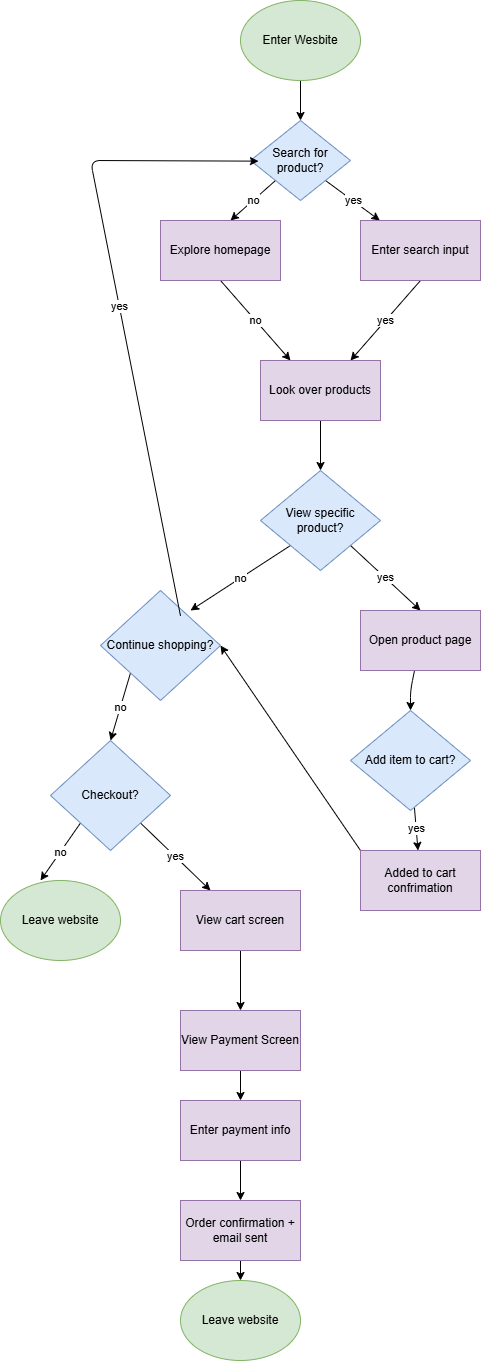

The diagram above was exported from draw.io. Its source (the exported page's mxGraphModel, read from the mxfile embedded in the PNG):
<mxGraphModel dx="923" dy="1627" grid="1" gridSize="10" guides="1" tooltips="1" connect="1" arrows="1" fold="1" page="1" pageScale="1" pageWidth="850" pageHeight="1400" math="0" shadow="0">
  <root>
    <mxCell id="0" />
    <mxCell id="1" parent="0" />
    <mxCell id="82" style="edgeStyle=none;html=1;exitX=0.5;exitY=1;exitDx=0;exitDy=0;entryX=0.5;entryY=0;entryDx=0;entryDy=0;" edge="1" parent="1" source="83" target="86">
      <mxGeometry relative="1" as="geometry" />
    </mxCell>
    <mxCell id="83" value="Enter Wesbite" style="ellipse;whiteSpace=wrap;html=1;fillColor=#d5e8d4;strokeColor=#82b366;" vertex="1" parent="1">
      <mxGeometry x="420" y="20" width="120" height="80" as="geometry" />
    </mxCell>
    <mxCell id="84" value="yes" style="edgeStyle=none;html=1;exitX=1;exitY=1;exitDx=0;exitDy=0;" edge="1" parent="1" source="86" target="88">
      <mxGeometry relative="1" as="geometry">
        <mxPoint x="540" y="240" as="targetPoint" />
      </mxGeometry>
    </mxCell>
    <mxCell id="85" value="no" style="edgeStyle=none;html=1;exitX=0;exitY=1;exitDx=0;exitDy=0;" edge="1" parent="1" source="86">
      <mxGeometry relative="1" as="geometry">
        <mxPoint x="410" y="240" as="targetPoint" />
      </mxGeometry>
    </mxCell>
    <mxCell id="86" value="Search for product?" style="rhombus;whiteSpace=wrap;html=1;fillColor=#dae8fc;strokeColor=#6c8ebf;" vertex="1" parent="1">
      <mxGeometry x="430" y="140" width="100" height="80" as="geometry" />
    </mxCell>
    <mxCell id="87" value="yes" style="edgeStyle=none;html=1;exitX=0.5;exitY=1;exitDx=0;exitDy=0;" edge="1" parent="1" source="88">
      <mxGeometry relative="1" as="geometry">
        <mxPoint x="530" y="380" as="targetPoint" />
      </mxGeometry>
    </mxCell>
    <mxCell id="88" value="Enter search input" style="rounded=0;whiteSpace=wrap;html=1;fillColor=#e1d5e7;strokeColor=#9673a6;" vertex="1" parent="1">
      <mxGeometry x="540" y="240" width="120" height="60" as="geometry" />
    </mxCell>
    <mxCell id="89" value="no" style="edgeStyle=none;html=1;exitX=0.5;exitY=1;exitDx=0;exitDy=0;" edge="1" parent="1" source="90">
      <mxGeometry relative="1" as="geometry">
        <mxPoint x="470" y="380" as="targetPoint" />
      </mxGeometry>
    </mxCell>
    <mxCell id="90" value="Explore homepage" style="rounded=0;whiteSpace=wrap;html=1;fillColor=#e1d5e7;strokeColor=#9673a6;" vertex="1" parent="1">
      <mxGeometry x="340" y="240" width="120" height="60" as="geometry" />
    </mxCell>
    <mxCell id="91" style="edgeStyle=none;html=1;exitX=0.5;exitY=1;exitDx=0;exitDy=0;entryX=0.5;entryY=0;entryDx=0;entryDy=0;" edge="1" parent="1" source="92" target="95">
      <mxGeometry relative="1" as="geometry" />
    </mxCell>
    <mxCell id="92" value="Look over products" style="rounded=0;whiteSpace=wrap;html=1;fillColor=#e1d5e7;strokeColor=#9673a6;" vertex="1" parent="1">
      <mxGeometry x="440" y="380" width="120" height="60" as="geometry" />
    </mxCell>
    <mxCell id="93" value="yes" style="edgeStyle=none;html=1;exitX=1;exitY=1;exitDx=0;exitDy=0;entryX=0.5;entryY=0;entryDx=0;entryDy=0;" edge="1" parent="1" source="95" target="97">
      <mxGeometry relative="1" as="geometry" />
    </mxCell>
    <mxCell id="94" value="no" style="edgeStyle=none;html=1;exitX=0;exitY=1;exitDx=0;exitDy=0;" edge="1" parent="1" source="95">
      <mxGeometry relative="1" as="geometry">
        <mxPoint x="370" y="630" as="targetPoint" />
      </mxGeometry>
    </mxCell>
    <mxCell id="95" value="View specific product?" style="rhombus;whiteSpace=wrap;html=1;fillColor=#dae8fc;strokeColor=#6c8ebf;" vertex="1" parent="1">
      <mxGeometry x="440" y="490" width="120" height="100" as="geometry" />
    </mxCell>
    <mxCell id="96" value="" style="edgeStyle=none;html=1;" edge="1" parent="1" source="97" target="102">
      <mxGeometry relative="1" as="geometry">
        <Array as="points">
          <mxPoint x="590" y="710" />
        </Array>
      </mxGeometry>
    </mxCell>
    <mxCell id="97" value="Open product page" style="rounded=0;whiteSpace=wrap;html=1;fillColor=#e1d5e7;strokeColor=#9673a6;" vertex="1" parent="1">
      <mxGeometry x="540" y="630" width="120" height="60" as="geometry" />
    </mxCell>
    <mxCell id="98" style="edgeStyle=none;html=1;exitX=0;exitY=0;exitDx=0;exitDy=0;entryX=1;entryY=0.5;entryDx=0;entryDy=0;" edge="1" parent="1" source="100" target="104">
      <mxGeometry relative="1" as="geometry" />
    </mxCell>
    <mxCell id="100" value="Added to cart confrimation" style="rounded=0;whiteSpace=wrap;html=1;fillColor=#e1d5e7;strokeColor=#9673a6;" vertex="1" parent="1">
      <mxGeometry x="540" y="870" width="120" height="60" as="geometry" />
    </mxCell>
    <mxCell id="101" value="yes" style="edgeStyle=none;html=1;" edge="1" parent="1" source="102" target="100">
      <mxGeometry relative="1" as="geometry" />
    </mxCell>
    <mxCell id="102" value="Add item to cart?" style="rhombus;whiteSpace=wrap;html=1;fillColor=#dae8fc;strokeColor=#6c8ebf;" vertex="1" parent="1">
      <mxGeometry x="530" y="730" width="120" height="100" as="geometry" />
    </mxCell>
    <mxCell id="103" value="no" style="edgeStyle=none;html=1;exitX=0;exitY=1;exitDx=0;exitDy=0;entryX=0.5;entryY=0;entryDx=0;entryDy=0;" edge="1" parent="1" source="104" target="108">
      <mxGeometry relative="1" as="geometry" />
    </mxCell>
    <mxCell id="104" value="Continue shopping?" style="rhombus;whiteSpace=wrap;html=1;fillColor=#dae8fc;strokeColor=#6c8ebf;" vertex="1" parent="1">
      <mxGeometry x="280" y="610" width="120" height="110" as="geometry" />
    </mxCell>
    <mxCell id="105" value="yes" style="edgeStyle=none;html=1;entryX=0.08;entryY=0.508;entryDx=0;entryDy=0;entryPerimeter=0;" edge="1" parent="1" target="86">
      <mxGeometry relative="1" as="geometry">
        <mxPoint x="359.9993230134525" y="635.3743794289982" as="sourcePoint" />
        <mxPoint x="471.23999999999995" y="229.99999999999994" as="targetPoint" />
        <Array as="points">
          <mxPoint x="270" y="180" />
        </Array>
      </mxGeometry>
    </mxCell>
    <mxCell id="106" value="no" style="edgeStyle=none;html=1;exitX=0;exitY=1;exitDx=0;exitDy=0;entryX=0.5;entryY=0;entryDx=0;entryDy=0;" edge="1" parent="1" source="108">
      <mxGeometry relative="1" as="geometry">
        <mxPoint x="220" y="899.9999999999995" as="targetPoint" />
      </mxGeometry>
    </mxCell>
    <mxCell id="107" value="yes" style="edgeStyle=none;html=1;exitX=1;exitY=1;exitDx=0;exitDy=0;entryX=0.25;entryY=0;entryDx=0;entryDy=0;" edge="1" parent="1" source="108" target="111">
      <mxGeometry relative="1" as="geometry" />
    </mxCell>
    <mxCell id="108" value="Checkout?" style="rhombus;whiteSpace=wrap;html=1;fillColor=#dae8fc;strokeColor=#6c8ebf;" vertex="1" parent="1">
      <mxGeometry x="230" y="760" width="120" height="110" as="geometry" />
    </mxCell>
    <mxCell id="109" value="Leave website" style="ellipse;whiteSpace=wrap;html=1;fillColor=#d5e8d4;strokeColor=#82b366;" vertex="1" parent="1">
      <mxGeometry x="180" y="900" width="120" height="80" as="geometry" />
    </mxCell>
    <mxCell id="110" style="edgeStyle=none;html=1;exitX=0.5;exitY=1;exitDx=0;exitDy=0;entryX=0.5;entryY=0;entryDx=0;entryDy=0;" edge="1" parent="1" source="111" target="113">
      <mxGeometry relative="1" as="geometry" />
    </mxCell>
    <mxCell id="111" value="View cart screen" style="rounded=0;whiteSpace=wrap;html=1;fillColor=#e1d5e7;strokeColor=#9673a6;" vertex="1" parent="1">
      <mxGeometry x="360" y="910" width="120" height="60" as="geometry" />
    </mxCell>
    <mxCell id="112" style="edgeStyle=none;html=1;exitX=0.5;exitY=1;exitDx=0;exitDy=0;entryX=0.5;entryY=0;entryDx=0;entryDy=0;" edge="1" parent="1" source="113" target="115">
      <mxGeometry relative="1" as="geometry" />
    </mxCell>
    <mxCell id="113" value="View Payment Screen" style="rounded=0;whiteSpace=wrap;html=1;fillColor=#e1d5e7;strokeColor=#9673a6;" vertex="1" parent="1">
      <mxGeometry x="360" y="1030" width="120" height="60" as="geometry" />
    </mxCell>
    <mxCell id="114" style="edgeStyle=none;html=1;exitX=0.5;exitY=1;exitDx=0;exitDy=0;entryX=0.5;entryY=0;entryDx=0;entryDy=0;" edge="1" parent="1" source="115" target="117">
      <mxGeometry relative="1" as="geometry" />
    </mxCell>
    <mxCell id="115" value="Enter payment info" style="rounded=0;whiteSpace=wrap;html=1;fillColor=#e1d5e7;strokeColor=#9673a6;" vertex="1" parent="1">
      <mxGeometry x="360" y="1120" width="120" height="60" as="geometry" />
    </mxCell>
    <mxCell id="116" style="edgeStyle=none;html=1;exitX=0.5;exitY=1;exitDx=0;exitDy=0;entryX=0.5;entryY=0;entryDx=0;entryDy=0;" edge="1" parent="1" source="117" target="118">
      <mxGeometry relative="1" as="geometry" />
    </mxCell>
    <mxCell id="117" value="Order confirmation + email sent" style="rounded=0;whiteSpace=wrap;html=1;fillColor=#e1d5e7;strokeColor=#9673a6;" vertex="1" parent="1">
      <mxGeometry x="360" y="1220" width="120" height="60" as="geometry" />
    </mxCell>
    <mxCell id="118" value="Leave website" style="ellipse;whiteSpace=wrap;html=1;fillColor=#d5e8d4;strokeColor=#82b366;" vertex="1" parent="1">
      <mxGeometry x="360" y="1300" width="120" height="80" as="geometry" />
    </mxCell>
  </root>
</mxGraphModel>